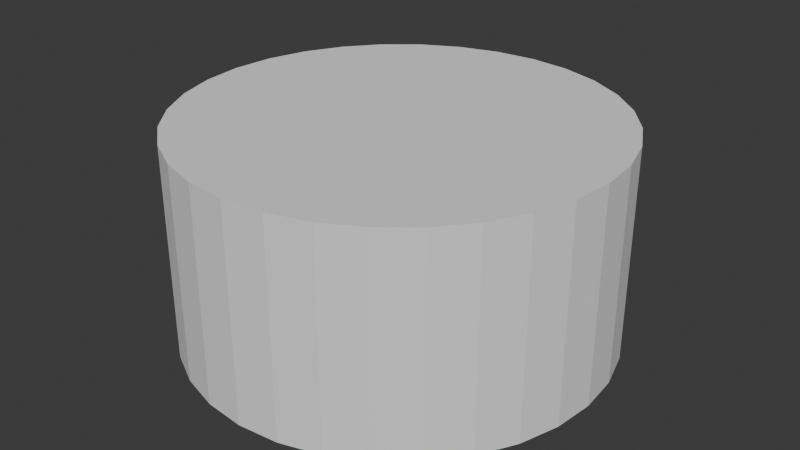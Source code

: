 # Source: cylinder.blend  (saved by Blender 4.2.66; exported with 4.5.12 LTS)
import bpy
from mathutils import Matrix  # noqa: F401  (used for matrix-valued properties, if any)

bpy.ops.wm.read_factory_settings(use_empty=True)
scene = bpy.context.scene
scene.name = 'Scene'

# ---- collections
col_collection = bpy.data.collections.new('Collection'); scene.collection.children.link(col_collection)

# ---- world
world_world = bpy.data.worlds.new('World'); scene.world = world_world
world_world.use_nodes = True; world_world.node_tree.nodes.clear()
_N = world_world.node_tree.nodes; _L = world_world.node_tree.links
n0 = _N.new('ShaderNodeOutputWorld'); n0.name = 'World Output'; n0.location = (300, 300)
n1 = _N.new('ShaderNodeBackground'); n1.name = 'Background'; n1.location = (10, 300)
n1.inputs[0].default_value = (0.05088, 0.05088, 0.05088, 1.0)
_L.new(n1.outputs[0], n0.inputs[0])
n0.is_active_output = True
world_world.color = (0.05088, 0.05088, 0.05088)
world_world.sun_shadow_jitter_overblur = 0.0

# ---- meshes
me_cylinder = bpy.data.meshes.new('Cylinder')
me_cylinder.from_pydata([(0.0, 0.3048, -0.1524), (0.0, 0.3048, 0.1524), (0.05946, 0.2989, -0.1524), (0.05946, 0.2989, 0.1524), (0.1166, 0.2816, -0.1524), (0.1166, 0.2816, 0.1524), (0.1693, 0.2534, -0.1524), (0.1693, 0.2534, 0.1524), (0.2155, 0.2155, -0.1524), (0.2155, 0.2155, 0.1524), (0.2534, 0.1693, -0.1524), (0.2534, 0.1693, 0.1524), (0.2816, 0.1166, -0.1524), (0.2816, 0.1166, 0.1524), (0.2989, 0.05946, -0.1524), (0.2989, 0.05946, 0.1524), (0.3048, 0.0, -0.1524), (0.3048, 0.0, 0.1524), (0.2989, -0.05946, -0.1524), (0.2989, -0.05946, 0.1524), (0.2816, -0.1166, -0.1524), (0.2816, -0.1166, 0.1524), (0.2534, -0.1693, -0.1524), (0.2534, -0.1693, 0.1524), (0.2155, -0.2155, -0.1524), (0.2155, -0.2155, 0.1524), (0.1693, -0.2534, -0.1524), (0.1693, -0.2534, 0.1524), (0.1166, -0.2816, -0.1524), (0.1166, -0.2816, 0.1524), (0.05946, -0.2989, -0.1524), (0.05946, -0.2989, 0.1524), (0.0, -0.3048, -0.1524), (0.0, -0.3048, 0.1524), (-0.05946, -0.2989, -0.1524), (-0.05946, -0.2989, 0.1524), (-0.1166, -0.2816, -0.1524), (-0.1166, -0.2816, 0.1524), (-0.1693, -0.2534, -0.1524), (-0.1693, -0.2534, 0.1524), (-0.2155, -0.2155, -0.1524), (-0.2155, -0.2155, 0.1524), (-0.2534, -0.1693, -0.1524), (-0.2534, -0.1693, 0.1524), (-0.2816, -0.1166, -0.1524), (-0.2816, -0.1166, 0.1524), (-0.2989, -0.05946, -0.1524), (-0.2989, -0.05946, 0.1524), (-0.3048, 0.0, -0.1524), (-0.3048, 0.0, 0.1524), (-0.2989, 0.05946, -0.1524), (-0.2989, 0.05946, 0.1524), (-0.2816, 0.1166, -0.1524), (-0.2816, 0.1166, 0.1524), (-0.2534, 0.1693, -0.1524), (-0.2534, 0.1693, 0.1524), (-0.2155, 0.2155, -0.1524), (-0.2155, 0.2155, 0.1524), (-0.1693, 0.2534, -0.1524), (-0.1693, 0.2534, 0.1524), (-0.1166, 0.2816, -0.1524), (-0.1166, 0.2816, 0.1524), (-0.05946, 0.2989, -0.1524), (-0.05946, 0.2989, 0.1524)], [], [(0, 1, 3, 2), (2, 3, 5, 4), (4, 5, 7, 6), (6, 7, 9, 8), (8, 9, 11, 10), (10, 11, 13, 12), (12, 13, 15, 14), (14, 15, 17, 16), (16, 17, 19, 18), (18, 19, 21, 20), (20, 21, 23, 22), (22, 23, 25, 24), (24, 25, 27, 26), (26, 27, 29, 28), (28, 29, 31, 30), (30, 31, 33, 32), (32, 33, 35, 34), (34, 35, 37, 36), (36, 37, 39, 38), (38, 39, 41, 40), (40, 41, 43, 42), (42, 43, 45, 44), (44, 45, 47, 46), (46, 47, 49, 48), (48, 49, 51, 50), (50, 51, 53, 52), (52, 53, 55, 54), (54, 55, 57, 56), (56, 57, 59, 58), (58, 59, 61, 60), (3, 1, 63, 61, 59, 57, 55, 53, 51, 49, 47, 45, 43, 41, 39, 37, 35, 33, 31, 29, 27, 25, 23, 21, 19, 17, 15, 13, 11, 9, 7, 5), (60, 61, 63, 62), (62, 63, 1, 0), (0, 2, 4, 6, 8, 10, 12, 14, 16, 18, 20, 22, 24, 26, 28, 30, 32, 34, 36, 38, 40, 42, 44, 46, 48, 50, 52, 54, 56, 58, 60, 62)])
_uv = me_cylinder.uv_layers.new(name='UVMap')
_uv.uv.foreach_set('vector', [1.0, 0.5, 1.0, 1.0, 0.9688, 1.0, 0.9688, 0.5, 0.9688, 0.5, 0.9688, 1.0, 0.9375, 1.0, 0.9375, 0.5, 0.9375, 0.5, 0.9375, 1.0, 0.9062, 1.0, 0.9062, 0.5, 0.9062, 0.5, 0.9062, 1.0, 0.875, 1.0, 0.875, 0.5, 0.875, 0.5, 0.875, 1.0, 0.8438, 1.0, 0.8438, 0.5, 0.8438, 0.5, 0.8438, 1.0, 0.8125, 1.0, 0.8125, 0.5, 0.8125, 0.5, 0.8125, 1.0, 0.7812, 1.0, 0.7812, 0.5, 0.7812, 0.5, 0.7812, 1.0, 0.75, 1.0, 0.75, 0.5, 0.75, 0.5, 0.75, 1.0, 0.7188, 1.0, 0.7188, 0.5, 0.7188, 0.5, 0.7188, 1.0, 0.6875, 1.0, 0.6875, 0.5, 0.6875, 0.5, 0.6875, 1.0, 0.6562, 1.0, 0.6562, 0.5, 0.6562, 0.5, 0.6562, 1.0, 0.625, 1.0, 0.625, 0.5, 0.625, 0.5, 0.625, 1.0, 0.5938, 1.0, 0.5938, 0.5, 0.5938, 0.5, 0.5938, 1.0, 0.5625, 1.0, 0.5625, 0.5, 0.5625, 0.5, 0.5625, 1.0, 0.5312, 1.0, 0.5312, 0.5, 0.5312, 0.5, 0.5312, 1.0, 0.5, 1.0, 0.5, 0.5, 0.5, 0.5, 0.5, 1.0, 0.4688, 1.0, 0.4688, 0.5, 0.4688, 0.5, 0.4688, 1.0, 0.4375, 1.0, 0.4375, 0.5, 0.4375, 0.5, 0.4375, 1.0, 0.4062, 1.0, 0.4062, 0.5, 0.4062, 0.5, 0.4062, 1.0, 0.375, 1.0, 0.375, 0.5, 0.375, 0.5, 0.375, 1.0, 0.3438, 1.0, 0.3438, 0.5, 0.3438, 0.5, 0.3438, 1.0, 0.3125, 1.0, 0.3125, 0.5, 0.3125, 0.5, 0.3125, 1.0, 0.2812, 1.0, 0.2812, 0.5, 0.2812, 0.5, 0.2812, 1.0, 0.25, 1.0, 0.25, 0.5, 0.25, 0.5, 0.25, 1.0, 0.2188, 1.0, 0.2188, 0.5, 0.2188, 0.5, 0.2188, 1.0, 0.1875, 1.0, 0.1875, 0.5, 0.1875, 0.5, 0.1875, 1.0, 0.1562, 1.0, 0.1562, 0.5, 0.1562, 0.5, 0.1562, 1.0, 0.125, 1.0, 0.125, 0.5, 0.125, 0.5, 0.125, 1.0, 0.09375, 1.0, 0.09375, 0.5, 0.09375, 0.5, 0.09375, 1.0, 0.0625, 1.0, 0.0625, 0.5, 0.2968, 0.4854, 0.25, 0.49, 0.2032, 0.4854, 0.1582, 0.4717, 0.1167, 0.4496, 0.08029, 0.4197, 0.05045, 0.3833, 0.02827, 0.3418, 0.01461, 0.2968, 0.01, 0.25, 0.01461, 0.2032, 0.02827, 0.1582, 0.05045, 0.1167, 0.08029, 0.08029, 0.1167, 0.05045, 0.1582, 0.02827, 0.2032, 0.01461, 0.25, 0.01, 0.2968, 0.01461, 0.3418, 0.02827, 0.3833, 0.05045, 0.4197, 0.08029, 0.4496, 0.1167, 0.4717, 0.1582, 0.4854, 0.2032, 0.49, 0.25, 0.4854, 0.2968, 0.4717, 0.3418, 0.4496, 0.3833, 0.4197, 0.4197, 0.3833, 0.4496, 0.3418, 0.4717, 0.0625, 0.5, 0.0625, 1.0, 0.03125, 1.0, 0.03125, 0.5, 0.03125, 0.5, 0.03125, 1.0, 0.0, 1.0, 0.0, 0.5, 0.75, 0.49, 0.7968, 0.4854, 0.8418, 0.4717, 0.8833, 0.4496, 0.9197, 0.4197, 0.9496, 0.3833, 0.9717, 0.3418, 0.9854, 0.2968, 0.99, 0.25, 0.9854, 0.2032, 0.9717, 0.1582, 0.9496, 0.1167, 0.9197, 0.08029, 0.8833, 0.05045, 0.8418, 0.02827, 0.7968, 0.01461, 0.75, 0.01, 0.7032, 0.01461, 0.6582, 0.02827, 0.6167, 0.05045, 0.5803, 0.08029, 0.5504, 0.1167, 0.5283, 0.1582, 0.5146, 0.2032, 0.51, 0.25, 0.5146, 0.2968, 0.5283, 0.3418, 0.5504, 0.3833, 0.5803, 0.4197, 0.6167, 0.4496, 0.6582, 0.4717, 0.7032, 0.4854])
me_cylinder.update()

# ---- objects
ob_cylinder = bpy.data.objects.new('Cylinder', me_cylinder)

# ---- transforms, parenting, visibility, modifiers, constraints
ob_cylinder.location = (0.0, 0.0, 0.0)

# ---- collection membership
col_collection.objects.link(ob_cylinder)

# ---- scene / render settings (as saved in the file)
scene.frame_start = 1; scene.frame_end = 250; scene.frame_set(1)
scene.render.engine = 'BLENDER_EEVEE_NEXT'
bpy.context.view_layer.update()

# ---- added for rendering (the .blend has no active camera and no usable light): camera, sun
cam_auto = bpy.data.cameras.new('AutoCamera')
cam_auto.lens = 50.0
cam_auto.sensor_width = 36.0
cam_auto.clip_end = 1000.0
ob_auto_camera = bpy.data.objects.new('AutoCamera', cam_auto)
scene.collection.objects.link(ob_auto_camera)
ob_auto_camera.location = (0.846025, -1.01523, 0.67682)
ob_auto_camera.rotation_euler = (1.09748, -7.21219e-08, 0.694738)
scene.camera = ob_auto_camera
light_auto_sun = bpy.data.lights.new('AutoSun', 'SUN')
light_auto_sun.energy = 3.0
light_auto_sun.angle = 0.0523599
ob_auto_sun = bpy.data.objects.new('AutoSun', light_auto_sun)
scene.collection.objects.link(ob_auto_sun)
ob_auto_sun.rotation_euler = (0.872665, 0.174533, 0.523599)
bpy.context.view_layer.update()
